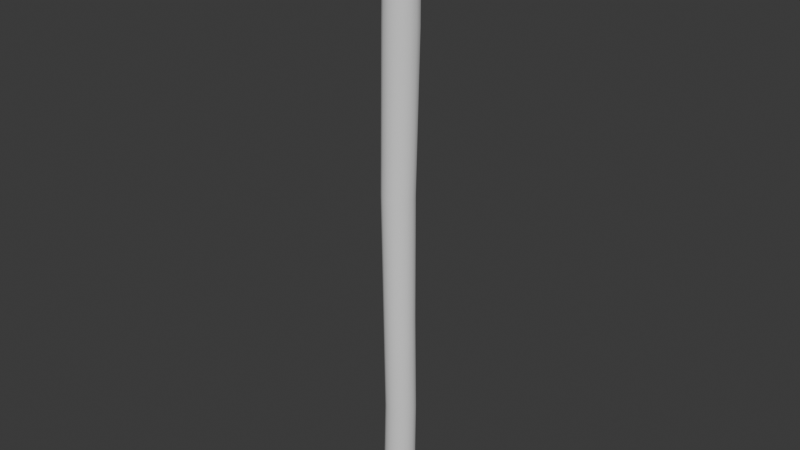 # Source: Tree.blend  (saved by Blender 4.2.66; exported with 4.5.12 LTS)
import bpy
from mathutils import Matrix  # noqa: F401  (used for matrix-valued properties, if any)

bpy.ops.wm.read_factory_settings(use_empty=True)
scene = bpy.context.scene
scene.name = 'Scene'

# ---- collections
col_collection = bpy.data.collections.new('Collection'); scene.collection.children.link(col_collection)

# ---- node groups
ng_smooth_by_angle = bpy.data.node_groups.new('Smooth by Angle', 'GeometryNodeTree')
_s = ng_smooth_by_angle.interface.new_socket(name='Mesh', in_out='OUTPUT', socket_type='NodeSocketGeometry')
_s = ng_smooth_by_angle.interface.new_socket(name='Mesh', in_out='INPUT', socket_type='NodeSocketGeometry')
_s = ng_smooth_by_angle.interface.new_socket(name='Angle', in_out='INPUT', socket_type='NodeSocketFloat')
_s.subtype = 'ANGLE'
_s.default_value = 0.5236
_s.min_value = 0.0
_s.max_value = 3.142
_s.description = 'Maximum face angle for smooth edges'
_s = ng_smooth_by_angle.interface.new_socket(name='Ignore Sharpness', in_out='INPUT', socket_type='NodeSocketBool')
_s.force_non_field = True
ng_smooth_by_angle.description = 'Set the sharpness of mesh edges based on the angle between the neighboring faces'
ng_smooth_by_angle.is_modifier = True
_N = ng_smooth_by_angle.nodes; _L = ng_smooth_by_angle.links
n0 = _N.new('GeometryNodeSetShadeSmooth'); n0.name = 'Set Shade Smooth'; n0.location = (120, -80)
n0.domain = 'EDGE'
n1 = _N.new('GeometryNodeSetShadeSmooth'); n1.name = 'Set Shade Smooth.001'; n1.location = (300, -80)
n2 = _N.new('NodeGroupOutput'); n2.name = 'Group Output'; n2.location = (480, -80)
n3 = _N.new('GeometryNodeInputMeshEdgeAngle'); n3.name = 'Edge Angle'; n3.location = (-440, -240)
n4 = _N.new('NodeGroupInput'); n4.name = 'Group Input'; n4.location = (-80, -80)
n5 = _N.new('GeometryNodeInputEdgeSmooth'); n5.name = 'Is Edge Smooth'; n5.location = (-260, -120)
n6 = _N.new('GeometryNodeInputShadeSmooth'); n6.name = 'Is Shade Smooth'; n6.location = (-440, -397)
n7 = _N.new('FunctionNodeCompare'); n7.name = 'Compare'; n7.location = (-260, -260)
n7.operation = 'LESS_EQUAL'
n7.inputs[6].default_value = (0.0, 0.0, 0.0, 0.0)
n7.inputs[7].default_value = (0.0, 0.0, 0.0, 0.0)
n8 = _N.new('FunctionNodeBooleanMath'); n8.name = 'Boolean Math.001'; n8.location = (-80, -260)
n9 = _N.new('NodeGroupInput'); n9.name = 'Group Input.001'; n9.location = (-440, -329)
n10 = _N.new('NodeGroupInput'); n10.name = 'Group Input.002'; n10.location = (-259, -189)
n11 = _N.new('FunctionNodeBooleanMath'); n11.name = 'Boolean Math'; n11.location = (-80, -149)
n11.operation = 'OR'
n12 = _N.new('FunctionNodeBooleanMath'); n12.name = 'Boolean Math.002'; n12.location = (-260, -380)
n12.operation = 'OR'
n13 = _N.new('NodeGroupInput'); n13.name = 'Group Input.003'; n13.location = (-440, -460)
_L.new(n3.outputs[0], n7.inputs[0])
_L.new(n1.outputs[0], n2.inputs[0])
_L.new(n9.outputs[1], n7.inputs[1])
_L.new(n7.outputs[0], n8.inputs[0])
_L.new(n4.outputs[0], n0.inputs[0])
_L.new(n0.outputs[0], n1.inputs[0])
_L.new(n8.outputs[0], n0.inputs[2])
_L.new(n10.outputs[2], n11.inputs[1])
_L.new(n5.outputs[0], n11.inputs[0])
_L.new(n11.outputs[0], n0.inputs[1])
_L.new(n13.outputs[2], n12.inputs[1])
_L.new(n6.outputs[0], n12.inputs[0])
_L.new(n12.outputs[0], n8.inputs[1])
n2.is_active_output = True

# ---- world
world_world = bpy.data.worlds.new('World'); scene.world = world_world
world_world.use_nodes = True; world_world.node_tree.nodes.clear()
_N = world_world.node_tree.nodes; _L = world_world.node_tree.links
n0 = _N.new('ShaderNodeOutputWorld'); n0.name = 'World Output'; n0.location = (300, 300)
n1 = _N.new('ShaderNodeBackground'); n1.name = 'Background'; n1.location = (10, 300)
n1.inputs[0].default_value = (0.05088, 0.05088, 0.05088, 1.0)
_L.new(n1.outputs[0], n0.inputs[0])
n0.is_active_output = True
world_world.color = (0.05088, 0.05088, 0.05088)
world_world.sun_shadow_jitter_overblur = 0.0

# ---- meshes
me_cylinder = bpy.data.meshes.new('Cylinder')
me_cylinder.from_pydata([(0.0, 1.6, 0.0), (0.4377, 1.227, 11.31), (0.6123, 1.478, 0.0), (1.02, 1.111, 11.31), (1.131, 1.131, 0.0), (1.513, 0.7816, 11.31), (1.478, 0.6123, 0.0), (1.843, 0.2881, 11.31), (1.6, 0.0, 0.0), (1.959, -0.2941, 11.31), (1.478, -0.6123, 0.0), (1.843, -0.8762, 11.31), (1.131, -1.131, 0.0), (1.513, -1.37, 11.31), (0.6123, -1.478, 0.0), (1.02, -1.7, 11.31), (0.0, -1.6, 0.0), (0.4377, -1.815, 11.31), (-0.6123, -1.478, 0.0), (-0.1444, -1.7, 11.31), (-1.131, -1.131, 0.0), (-0.6379, -1.37, 11.31), (-1.478, -0.6123, 0.0), (-0.9677, -0.8762, 11.31), (-1.6, 0.0, 0.0), (-1.083, -0.2941, 11.31), (-1.478, 0.6123, 0.0), (-0.9677, 0.2881, 11.31), (-1.131, 1.131, 0.0), (-0.6379, 0.7816, 11.31), (-0.6123, 1.478, 0.0), (-0.1444, 1.111, 11.31), (1.02, 0.9163, 21.55), (0.4377, 1.032, 21.55), (1.513, 0.5865, 21.55), (1.843, 0.093, 21.55), (1.959, -0.4891, 21.55), (1.843, -1.071, 21.55), (1.513, -1.565, 21.55), (1.02, -1.895, 21.55), (0.4377, -2.01, 21.55), (-0.1444, -1.895, 21.55), (-0.6379, -1.565, 21.55), (-0.9677, -1.071, 21.55), (-1.083, -0.4891, 21.55), (-0.9677, 0.093, 21.55), (-0.6379, 0.5865, 21.55), (-0.1444, 0.9163, 21.55), (0.5611, 1.42, 33.9), (-0.04978, 1.541, 33.9), (1.079, 1.074, 33.9), (1.425, 0.5559, 33.9), (1.547, -0.05498, 33.9), (1.425, -0.6659, 33.9), (1.079, -1.184, 33.9), (0.5611, -1.53, 33.9), (-0.04978, -1.651, 33.9), (-0.6607, -1.53, 33.9), (-1.179, -1.184, 33.9), (-1.525, -0.6659, 33.9), (-1.646, -0.05498, 33.9), (-1.525, 0.5559, 33.9), (-1.179, 1.074, 33.9), (-0.6607, 1.42, 33.9), (0.7506, 1.649, 49.45), (0.112, 1.776, 49.45), (1.292, 1.287, 49.45), (1.654, 0.7454, 49.45), (1.781, 0.1068, 49.45), (1.654, -0.5318, 49.45), (1.292, -1.073, 49.45), (0.7506, -1.435, 49.45), (0.112, -1.562, 49.45), (-0.5266, -1.435, 49.45), (-1.068, -1.073, 49.45), (-1.43, -0.5318, 49.45), (-1.557, 0.1068, 49.45), (-1.43, 0.7454, 49.45), (-1.068, 1.287, 49.45), (-0.5266, 1.649, 49.45), (1.028, 1.331, 61.78), (0.4241, 1.452, 61.78), (1.541, 0.9892, 61.78), (1.883, 0.477, 61.78), (2.003, -0.1273, 61.78), (1.883, -0.7315, 61.78), (1.541, -1.244, 61.78), (1.028, -1.586, 61.78), (0.4241, -1.706, 61.78), (-0.1801, -1.586, 61.78), (-0.6924, -1.244, 61.78), (-1.035, -0.7315, 61.78), (-1.155, -0.1273, 61.78), (-1.035, 0.477, 61.78), (-0.6924, 0.9892, 61.78), (-0.1801, 1.331, 61.78)], [], [(0, 1, 3, 2), (2, 3, 5, 4), (4, 5, 7, 6), (6, 7, 9, 8), (8, 9, 11, 10), (10, 11, 13, 12), (12, 13, 15, 14), (14, 15, 17, 16), (16, 17, 19, 18), (18, 19, 21, 20), (20, 21, 23, 22), (22, 23, 25, 24), (24, 25, 27, 26), (26, 27, 29, 28), (13, 11, 37, 38), (28, 29, 31, 30), (30, 31, 1, 0), (0, 2, 4, 6, 8, 10, 12, 14, 16, 18, 20, 22, 24, 26, 28, 30), (46, 45, 61, 62), (23, 21, 42, 43), (1, 31, 47, 33), (9, 7, 35, 36), (19, 17, 40, 41), (29, 27, 45, 46), (5, 3, 32, 34), (15, 13, 38, 39), (25, 23, 43, 44), (11, 9, 36, 37), (21, 19, 41, 42), (31, 29, 46, 47), (7, 5, 34, 35), (17, 15, 39, 40), (3, 1, 33, 32), (27, 25, 44, 45), (57, 56, 72, 73), (39, 38, 54, 55), (47, 46, 62, 63), (40, 39, 55, 56), (32, 33, 49, 48), (33, 47, 63, 49), (41, 40, 56, 57), (34, 32, 48, 50), (42, 41, 57, 58), (35, 34, 50, 51), (43, 42, 58, 59), (36, 35, 51, 52), (44, 43, 59, 60), (37, 36, 52, 53), (45, 44, 60, 61), (38, 37, 53, 54), (78, 77, 93, 94), (50, 48, 64, 66), (58, 57, 73, 74), (51, 50, 66, 67), (59, 58, 74, 75), (52, 51, 67, 68), (60, 59, 75, 76), (53, 52, 68, 69), (61, 60, 76, 77), (54, 53, 69, 70), (62, 61, 77, 78), (55, 54, 70, 71), (63, 62, 78, 79), (56, 55, 71, 72), (48, 49, 65, 64), (49, 63, 79, 65), (80, 81, 95, 94, 93, 92, 91, 90, 89, 88, 87, 86, 85, 84, 83, 82), (71, 70, 86, 87), (79, 78, 94, 95), (72, 71, 87, 88), (64, 65, 81, 80), (65, 79, 95, 81), (73, 72, 88, 89), (66, 64, 80, 82), (74, 73, 89, 90), (67, 66, 82, 83), (75, 74, 90, 91), (68, 67, 83, 84), (76, 75, 91, 92), (69, 68, 84, 85), (77, 76, 92, 93), (70, 69, 85, 86)])
me_cylinder.polygons.foreach_set('use_smooth', [True] * 82)
_uv = me_cylinder.uv_layers.new(name='UVMap')
_uv.uv.foreach_set('vector', [0.1378, 0.9999, 0.1399, 0.8167, 0.1467, 0.8166, 0.145, 0.9998, 0.04969, 0.9996, 0.06056, 0.8167, 0.06944, 0.8168, 0.05903, 0.9997, 0.05903, 0.9997, 0.06944, 0.8168, 0.07904, 0.8169, 0.06913, 0.9999, 0.06913, 0.9999, 0.07904, 0.8169, 0.08791, 0.817, 0.07846, 1.0, 0.1484, 0.9998, 0.1467, 0.8167, 0.1535, 0.8167, 0.1555, 0.9998, 0.1555, 0.9998, 0.1535, 0.8167, 0.1623, 0.8167, 0.1649, 0.9998, 0.1649, 0.9998, 0.1623, 0.8167, 0.172, 0.8167, 0.175, 0.9998, 0.175, 0.9998, 0.172, 0.8167, 0.1808, 0.8167, 0.1843, 0.9999, 0.1843, 0.9999, 0.1808, 0.8167, 0.1876, 0.8168, 0.1915, 0.9999, 0.02093, 1.0, 0.01147, 0.817, 0.02034, 0.8169, 0.03026, 0.9999, 0.03026, 0.9999, 0.02034, 0.8169, 0.02995, 0.8168, 0.04036, 0.9998, 0.04036, 0.9998, 0.02995, 0.8168, 0.03882, 0.8166, 0.04969, 0.9996, 0.1019, 0.9999, 0.1057, 0.8167, 0.1125, 0.8168, 0.109, 0.9999, 0.109, 0.9999, 0.1125, 0.8168, 0.1214, 0.8168, 0.1184, 1.0, 0.1623, 0.8167, 0.1535, 0.8167, 0.1556, 0.6509, 0.1645, 0.6509, 0.1184, 1.0, 0.1214, 0.8168, 0.131, 0.8168, 0.1285, 0.9999, 0.1285, 0.9999, 0.131, 0.8168, 0.1399, 0.8167, 0.1378, 0.9999, 0.192, 0.03045, 0.192, 0.02034, 0.1958, 0.01101, 0.203, 0.003866, 0.2123, -5.106e-09, 0.2224, -4.968e-09, 0.2317, 0.003866, 0.2389, 0.01101, 0.2428, 0.02034, 0.2428, 0.03045, 0.2389, 0.03978, 0.2317, 0.04692, 0.2224, 0.05079, 0.2123, 0.05079, 0.203, 0.04692, 0.1958, 0.03978, 0.1192, 0.6511, 0.1104, 0.6511, 0.1065, 0.4514, 0.1158, 0.4514, 0.02995, 0.8168, 0.02034, 0.8169, 0.01567, 0.6512, 0.02527, 0.6511, 0.1399, 0.8167, 0.131, 0.8168, 0.1288, 0.651, 0.1377, 0.651, 0.08791, 0.817, 0.07904, 0.8169, 0.08372, 0.6512, 0.09259, 0.6513, 0.1876, 0.8168, 0.1808, 0.8167, 0.183, 0.651, 0.1898, 0.6511, 0.1214, 0.8168, 0.1125, 0.8168, 0.1104, 0.6511, 0.1192, 0.6511, 0.06944, 0.8168, 0.06056, 0.8167, 0.06524, 0.651, 0.07412, 0.6511, 0.172, 0.8167, 0.1623, 0.8167, 0.1645, 0.6509, 0.1741, 0.651, 0.03882, 0.8166, 0.02995, 0.8168, 0.02527, 0.6511, 0.03414, 0.651, 0.09471, 0.8171, 0.08791, 0.817, 0.09259, 0.6513, 0.09938, 0.6514, 0.02034, 0.8169, 0.01147, 0.817, 0.006792, 0.6513, 0.01567, 0.6512, 0.131, 0.8168, 0.1214, 0.8168, 0.1192, 0.6511, 0.1288, 0.651, 0.07904, 0.8169, 0.06944, 0.8168, 0.07412, 0.6511, 0.08372, 0.6512, 0.1808, 0.8167, 0.172, 0.8167, 0.1741, 0.651, 0.183, 0.651, 0.1467, 0.8166, 0.1399, 0.8167, 0.1377, 0.651, 0.1445, 0.6509, 0.1125, 0.8168, 0.1057, 0.8167, 0.1036, 0.651, 0.1104, 0.6511, 0.01386, 0.4514, 0.006735, 0.4515, 0.003363, 0.1999, 0.01081, 0.1998, 0.1741, 0.651, 0.1645, 0.6509, 0.1675, 0.4512, 0.1775, 0.4512, 0.1288, 0.651, 0.1192, 0.6511, 0.1158, 0.4514, 0.1259, 0.4513, 0.183, 0.651, 0.1741, 0.651, 0.1775, 0.4512, 0.1868, 0.4513, 0.06524, 0.651, 0.05845, 0.6509, 0.04969, 0.451, 0.05682, 0.4511, 0.1377, 0.651, 0.1288, 0.651, 0.1259, 0.4513, 0.1352, 0.4513, 0.006792, 0.6513, -4.857e-09, 0.6514, 0.006735, 0.4515, 0.01386, 0.4514, 0.07412, 0.6511, 0.06524, 0.651, 0.05682, 0.4511, 0.06613, 0.4512, 0.01567, 0.6512, 0.006792, 0.6513, 0.01386, 0.4514, 0.02318, 0.4513, 0.08372, 0.6512, 0.07412, 0.6511, 0.06613, 0.4512, 0.07621, 0.4513, 0.02527, 0.6511, 0.01567, 0.6512, 0.02318, 0.4513, 0.03325, 0.4512, 0.09259, 0.6513, 0.08372, 0.6512, 0.07621, 0.4513, 0.08552, 0.4514, 0.03414, 0.651, 0.02527, 0.6511, 0.03325, 0.4512, 0.04257, 0.4511, 0.09938, 0.6514, 0.09259, 0.6513, 0.08552, 0.4514, 0.09265, 0.4515, 0.04093, 0.6509, 0.03414, 0.651, 0.04257, 0.4511, 0.04969, 0.451, 0.1645, 0.6509, 0.1556, 0.6509, 0.1581, 0.4512, 0.1675, 0.4512, 0.1186, 0.1997, 0.1088, 0.1997, 0.1112, 0.0001449, 0.1205, 0.0001506, 0.06613, 0.4512, 0.05682, 0.4511, 0.05857, 0.1994, 0.0683, 0.1995, 0.02318, 0.4513, 0.01386, 0.4514, 0.01081, 0.1998, 0.02055, 0.1997, 0.07621, 0.4513, 0.06613, 0.4512, 0.0683, 0.1995, 0.07884, 0.1997, 0.03325, 0.4512, 0.02318, 0.4513, 0.02055, 0.1997, 0.03108, 0.1996, 0.08552, 0.4514, 0.07621, 0.4513, 0.07884, 0.1997, 0.08857, 0.1998, 0.04257, 0.4511, 0.03325, 0.4512, 0.03108, 0.1996, 0.04082, 0.1994, 0.1581, 0.4512, 0.151, 0.4512, 0.1471, 0.1996, 0.1545, 0.1995, 0.1065, 0.4514, 0.09938, 0.4513, 0.1014, 0.1997, 0.1088, 0.1997, 0.1675, 0.4512, 0.1581, 0.4512, 0.1545, 0.1995, 0.1642, 0.1995, 0.1158, 0.4514, 0.1065, 0.4514, 0.1088, 0.1997, 0.1186, 0.1997, 0.1775, 0.4512, 0.1675, 0.4512, 0.1642, 0.1995, 0.1748, 0.1996, 0.1259, 0.4513, 0.1158, 0.4514, 0.1186, 0.1997, 0.1291, 0.1997, 0.1868, 0.4513, 0.1775, 0.4512, 0.1748, 0.1996, 0.1845, 0.1996, 0.05682, 0.4511, 0.04969, 0.451, 0.05112, 0.1993, 0.05857, 0.1994, 0.1352, 0.4513, 0.1259, 0.4513, 0.1291, 0.1997, 0.1389, 0.1996, 0.2028, 0.09709, 0.1958, 0.09004, 0.192, 0.08083, 0.192, 0.07086, 0.1958, 0.06165, 0.2028, 0.0546, 0.212, 0.05079, 0.222, 0.05079, 0.2312, 0.0546, 0.2383, 0.06165, 0.2421, 0.07086, 0.2421, 0.08083, 0.2383, 0.09004, 0.2312, 0.09709, 0.222, 0.1009, 0.212, 0.1009, 0.1748, 0.1996, 0.1642, 0.1995, 0.1629, 1.009e-08, 0.1729, 2.556e-05, 0.1291, 0.1997, 0.1186, 0.1997, 0.1205, 0.0001506, 0.1304, 0.000125, 0.1845, 0.1996, 0.1748, 0.1996, 0.1729, 2.556e-05, 0.1821, 7.293e-05, 0.1463, 0.1996, 0.1389, 0.1996, 0.1396, 7.218e-05, 0.1467, -2.043e-08, 0.1389, 0.1996, 0.1291, 0.1997, 0.1304, 0.000125, 0.1396, 7.218e-05, 0.192, 0.1997, 0.1845, 0.1996, 0.1821, 7.293e-05, 0.1892, 0.0001349, 0.0683, 0.1995, 0.05857, 0.1994, 0.0678, 9.096e-08, 0.07701, 0.0001027, 0.02055, 0.1997, 0.01081, 0.1998, 0.003193, 0.000352, 0.0124, 0.0002549, 0.07884, 0.1997, 0.0683, 0.1995, 0.07701, 0.0001027, 0.08698, 0.0002263, 0.03108, 0.1996, 0.02055, 0.1997, 0.0124, 0.0002549, 0.02237, 0.0001313, 0.08857, 0.1998, 0.07884, 0.1997, 0.08698, 0.0002263, 0.09619, 0.0003521, 0.04082, 0.1994, 0.03108, 0.1996, 0.02237, 0.0001313, 0.03158, -1.21e-08, 0.1545, 0.1995, 0.1471, 0.1996, 0.1467, 2.6e-05, 0.1537, 1.731e-07, 0.1088, 0.1997, 0.1014, 0.1997, 0.1042, 0.0001089, 0.1112, 0.0001449, 0.1642, 0.1995, 0.1545, 0.1995, 0.1537, 1.731e-07, 0.1629, 1.009e-08])
me_cylinder.update()

# ---- objects
ob_cylinder = bpy.data.objects.new('Cylinder', me_cylinder)

# ---- transforms, parenting, visibility, modifiers, constraints
ob_cylinder.location = (0.0, 0.0, 0.0)
_m = ob_cylinder.modifiers.new('Smooth by Angle', 'NODES')
_m.node_group = ng_smooth_by_angle
_m.use_pin_to_last = True
_m.show_group_selector = False

# ---- collection membership
col_collection.objects.link(ob_cylinder)

# ---- scene / render settings (as saved in the file)
scene.frame_start = 1; scene.frame_end = 250; scene.frame_set(1)
scene.render.engine = 'BLENDER_EEVEE_NEXT'
bpy.context.view_layer.update()

# ---- added for rendering (the .blend has no active camera and no usable light): camera, sun
cam_auto = bpy.data.cameras.new('AutoCamera')
cam_auto.lens = 50.0
cam_auto.sensor_width = 36.0
cam_auto.clip_end = 1006.81
ob_auto_camera = bpy.data.objects.new('AutoCamera', cam_auto)
scene.collection.objects.link(ob_auto_camera)
ob_auto_camera.location = (57.5468, -68.9595, 76.7855)
ob_auto_camera.rotation_euler = (1.09748, -7.21219e-08, 0.694738)
scene.camera = ob_auto_camera
light_auto_sun = bpy.data.lights.new('AutoSun', 'SUN')
light_auto_sun.energy = 3.0
light_auto_sun.angle = 0.0523599
ob_auto_sun = bpy.data.objects.new('AutoSun', light_auto_sun)
scene.collection.objects.link(ob_auto_sun)
ob_auto_sun.rotation_euler = (0.872665, 0.174533, 0.523599)
bpy.context.view_layer.update()
